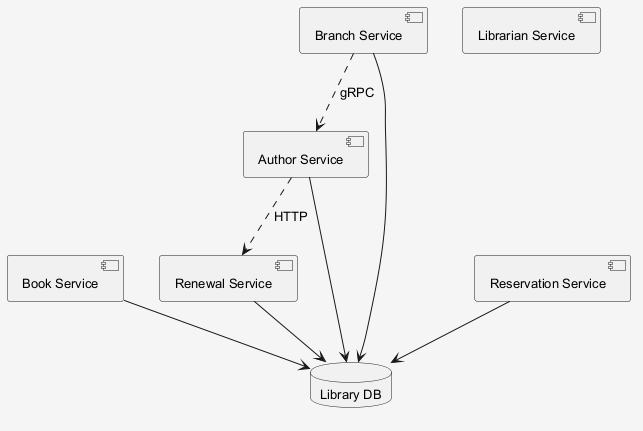

The diagram above was rendered by PlantUML. Its source (embedded in the PNG):
@startuml
skinparam shadowing false
skinparam backgroundColor #F5F5F5
skinparam defaultFontSize 13
component "Book Service" as C_BookService
component "Branch Service" as C_BranchService
component "Renewal Service" as C_RenewalService
component "Author Service" as C_AuthorService
component "Reservation Service" as C_ReservationService
component "Librarian Service" as C_LibrarianService
database "Library DB" as DB_library
C_BookService --> DB_library
C_BranchService --> DB_library
C_RenewalService --> DB_library
C_AuthorService --> DB_library
C_ReservationService --> DB_library
C_BranchService ..> C_AuthorService : gRPC
C_AuthorService ..> C_RenewalService : HTTP
@enduml